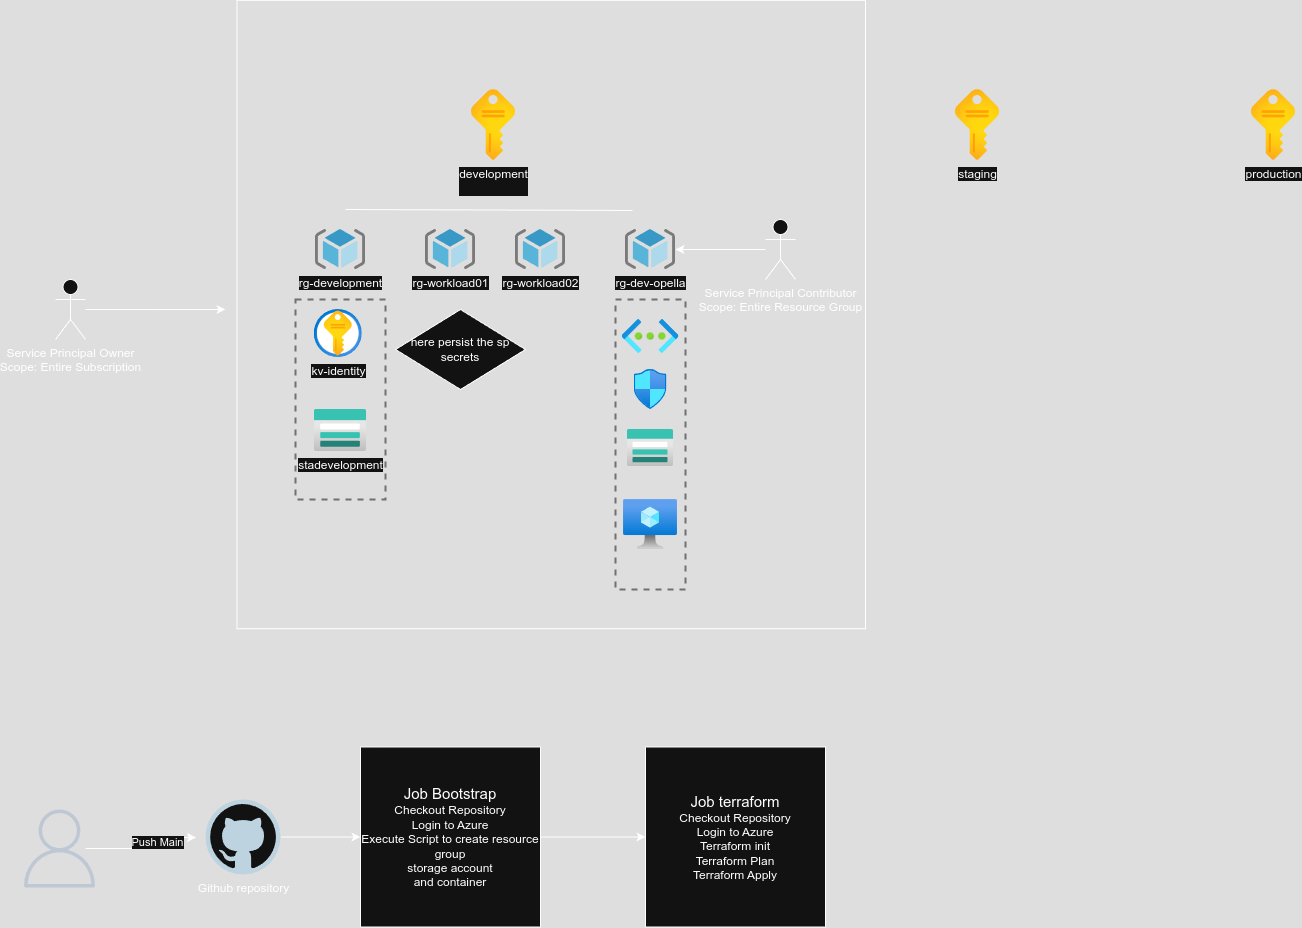

The diagram above was exported from draw.io. Its source (the exported page's mxGraphModel, read from the mxfile embedded in the PNG):
<mxGraphModel dx="2171" dy="1939" grid="1" gridSize="10" guides="1" tooltips="1" connect="1" arrows="1" fold="1" page="1" pageScale="1" pageWidth="850" pageHeight="1100" math="0" shadow="0">
  <root>
    <mxCell id="0" />
    <mxCell id="1" parent="0" />
    <mxCell id="7XviILkIp4qFdd9Uj_rN-20" value="" style="whiteSpace=wrap;html=1;aspect=fixed;strokeColor=default;fillColor=none;" vertex="1" parent="1">
      <mxGeometry x="-208.5" y="-19.25" width="628.5" height="628.5" as="geometry" />
    </mxCell>
    <mxCell id="7XviILkIp4qFdd9Uj_rN-1" value="development&lt;div&gt;&lt;br&gt;&lt;/div&gt;" style="image;aspect=fixed;html=1;points=[];align=center;fontSize=12;image=img/lib/azure2/general/Subscriptions.svg;" vertex="1" parent="1">
      <mxGeometry x="26" y="70" width="44" height="71" as="geometry" />
    </mxCell>
    <mxCell id="7XviILkIp4qFdd9Uj_rN-2" value="&lt;div&gt;staging&lt;/div&gt;" style="image;aspect=fixed;html=1;points=[];align=center;fontSize=12;image=img/lib/azure2/general/Subscriptions.svg;" vertex="1" parent="1">
      <mxGeometry x="510" y="70" width="44" height="71" as="geometry" />
    </mxCell>
    <mxCell id="7XviILkIp4qFdd9Uj_rN-3" value="&lt;div&gt;production&lt;/div&gt;" style="image;aspect=fixed;html=1;points=[];align=center;fontSize=12;image=img/lib/azure2/general/Subscriptions.svg;" vertex="1" parent="1">
      <mxGeometry x="806" y="70" width="44" height="71" as="geometry" />
    </mxCell>
    <mxCell id="7XviILkIp4qFdd9Uj_rN-4" value="rg-workload01" style="image;sketch=0;aspect=fixed;html=1;points=[];align=center;fontSize=12;image=img/lib/mscae/ResourceGroup.svg;" vertex="1" parent="1">
      <mxGeometry x="-20" y="210" width="50" height="40" as="geometry" />
    </mxCell>
    <mxCell id="7XviILkIp4qFdd9Uj_rN-5" value="rg-workload02" style="image;sketch=0;aspect=fixed;html=1;points=[];align=center;fontSize=12;image=img/lib/mscae/ResourceGroup.svg;" vertex="1" parent="1">
      <mxGeometry x="70" y="210" width="50" height="40" as="geometry" />
    </mxCell>
    <mxCell id="7XviILkIp4qFdd9Uj_rN-6" value="rg-dev-opella" style="image;sketch=0;aspect=fixed;html=1;points=[];align=center;fontSize=12;image=img/lib/mscae/ResourceGroup.svg;" vertex="1" parent="1">
      <mxGeometry x="180" y="210" width="50" height="40" as="geometry" />
    </mxCell>
    <mxCell id="7XviILkIp4qFdd9Uj_rN-7" value="rg-development" style="image;sketch=0;aspect=fixed;html=1;points=[];align=center;fontSize=12;image=img/lib/mscae/ResourceGroup.svg;" vertex="1" parent="1">
      <mxGeometry x="-130" y="210" width="50" height="40" as="geometry" />
    </mxCell>
    <mxCell id="7XviILkIp4qFdd9Uj_rN-8" value="" style="endArrow=none;html=1;rounded=0;entryX=0.96;entryY=0.275;entryDx=0;entryDy=0;entryPerimeter=0;" edge="1" parent="1">
      <mxGeometry width="50" height="50" relative="1" as="geometry">
        <mxPoint x="-100" y="190" as="sourcePoint" />
        <mxPoint x="187" y="191" as="targetPoint" />
      </mxGeometry>
    </mxCell>
    <mxCell id="7XviILkIp4qFdd9Uj_rN-9" value="" style="fontStyle=0;verticalAlign=top;align=center;spacingTop=-2;fillColor=none;rounded=0;whiteSpace=wrap;html=1;strokeColor=#919191;strokeWidth=2;dashed=1;container=1;collapsible=0;expand=0;recursiveResize=0;" vertex="1" parent="1">
      <mxGeometry x="-150" y="280" width="90" height="200" as="geometry" />
    </mxCell>
    <mxCell id="7XviILkIp4qFdd9Uj_rN-11" value="kv-identity" style="image;aspect=fixed;html=1;points=[];align=center;fontSize=12;image=img/lib/azure2/security/Key_Vaults.svg;" vertex="1" parent="7XviILkIp4qFdd9Uj_rN-9">
      <mxGeometry x="18.75" y="10" width="48" height="48" as="geometry" />
    </mxCell>
    <mxCell id="7XviILkIp4qFdd9Uj_rN-12" value="stadevelopment" style="image;aspect=fixed;html=1;points=[];align=center;fontSize=12;image=img/lib/azure2/storage/Storage_Accounts.svg;" vertex="1" parent="7XviILkIp4qFdd9Uj_rN-9">
      <mxGeometry x="18.75" y="110" width="52.5" height="42" as="geometry" />
    </mxCell>
    <mxCell id="7XviILkIp4qFdd9Uj_rN-10" value="" style="fontStyle=0;verticalAlign=top;align=center;spacingTop=-2;fillColor=none;rounded=0;whiteSpace=wrap;html=1;strokeColor=#919191;strokeWidth=2;dashed=1;container=1;collapsible=0;expand=0;recursiveResize=0;" vertex="1" parent="1">
      <mxGeometry x="170" y="280" width="70" height="290" as="geometry" />
    </mxCell>
    <mxCell id="7XviILkIp4qFdd9Uj_rN-13" value="" style="image;aspect=fixed;html=1;points=[];align=center;fontSize=12;image=img/lib/azure2/networking/Virtual_Networks.svg;" vertex="1" parent="7XviILkIp4qFdd9Uj_rN-10">
      <mxGeometry x="6.53" y="20" width="56.95" height="34" as="geometry" />
    </mxCell>
    <mxCell id="7XviILkIp4qFdd9Uj_rN-14" value="" style="image;aspect=fixed;html=1;points=[];align=center;fontSize=12;image=img/lib/azure2/storage/Storage_Accounts.svg;" vertex="1" parent="7XviILkIp4qFdd9Uj_rN-10">
      <mxGeometry x="11.87" y="130" width="46.25" height="37" as="geometry" />
    </mxCell>
    <mxCell id="7XviILkIp4qFdd9Uj_rN-15" value="" style="image;aspect=fixed;html=1;points=[];align=center;fontSize=12;image=img/lib/azure2/compute/Virtual_Machine.svg;" vertex="1" parent="7XviILkIp4qFdd9Uj_rN-10">
      <mxGeometry x="8.05" y="200" width="53.91" height="50" as="geometry" />
    </mxCell>
    <mxCell id="7XviILkIp4qFdd9Uj_rN-16" value="" style="image;aspect=fixed;html=1;points=[];align=center;fontSize=12;image=img/lib/azure2/networking/Network_Security_Groups.svg;" vertex="1" parent="7XviILkIp4qFdd9Uj_rN-10">
      <mxGeometry x="18.54" y="70" width="32.94" height="40" as="geometry" />
    </mxCell>
    <mxCell id="7XviILkIp4qFdd9Uj_rN-23" value="" style="edgeStyle=orthogonalEdgeStyle;rounded=0;orthogonalLoop=1;jettySize=auto;html=1;" edge="1" parent="1" source="7XviILkIp4qFdd9Uj_rN-17">
      <mxGeometry relative="1" as="geometry">
        <mxPoint x="-220" y="290" as="targetPoint" />
      </mxGeometry>
    </mxCell>
    <mxCell id="7XviILkIp4qFdd9Uj_rN-17" value="Service Principal Owner&lt;div&gt;Scope: Entire Subscription&lt;/div&gt;" style="shape=umlActor;verticalLabelPosition=bottom;verticalAlign=top;html=1;outlineConnect=0;" vertex="1" parent="1">
      <mxGeometry x="-390" y="260" width="30" height="60" as="geometry" />
    </mxCell>
    <mxCell id="7XviILkIp4qFdd9Uj_rN-27" style="edgeStyle=orthogonalEdgeStyle;rounded=0;orthogonalLoop=1;jettySize=auto;html=1;" edge="1" parent="1" source="7XviILkIp4qFdd9Uj_rN-24" target="7XviILkIp4qFdd9Uj_rN-6">
      <mxGeometry relative="1" as="geometry" />
    </mxCell>
    <mxCell id="7XviILkIp4qFdd9Uj_rN-24" value="Service Principal Contributor&lt;div&gt;Scope: Entire Resource Group&lt;/div&gt;" style="shape=umlActor;verticalLabelPosition=bottom;verticalAlign=top;html=1;outlineConnect=0;" vertex="1" parent="1">
      <mxGeometry x="320" y="200" width="30" height="60" as="geometry" />
    </mxCell>
    <mxCell id="7XviILkIp4qFdd9Uj_rN-28" value="here persist the sp secrets" style="rhombus;whiteSpace=wrap;html=1;" vertex="1" parent="1">
      <mxGeometry x="-50" y="290" width="130" height="80" as="geometry" />
    </mxCell>
    <mxCell id="7XviILkIp4qFdd9Uj_rN-36" value="" style="edgeStyle=orthogonalEdgeStyle;rounded=0;orthogonalLoop=1;jettySize=auto;html=1;" edge="1" parent="1" source="7XviILkIp4qFdd9Uj_rN-29" target="7XviILkIp4qFdd9Uj_rN-33">
      <mxGeometry relative="1" as="geometry" />
    </mxCell>
    <mxCell id="7XviILkIp4qFdd9Uj_rN-29" value="Github repository" style="dashed=0;outlineConnect=0;html=1;align=center;labelPosition=center;verticalLabelPosition=bottom;verticalAlign=top;shape=mxgraph.weblogos.github" vertex="1" parent="1">
      <mxGeometry x="-240" y="780" width="75" height="75" as="geometry" />
    </mxCell>
    <mxCell id="7XviILkIp4qFdd9Uj_rN-31" value="" style="edgeStyle=orthogonalEdgeStyle;rounded=0;orthogonalLoop=1;jettySize=auto;html=1;" edge="1" parent="1">
      <mxGeometry relative="1" as="geometry">
        <mxPoint x="-359.9954545454545" y="829" as="sourcePoint" />
        <mxPoint x="-249.45" y="818" as="targetPoint" />
        <Array as="points">
          <mxPoint x="-309.45" y="829" />
          <mxPoint x="-309.45" y="818" />
        </Array>
      </mxGeometry>
    </mxCell>
    <mxCell id="7XviILkIp4qFdd9Uj_rN-32" value="Push Main" style="edgeLabel;html=1;align=center;verticalAlign=middle;resizable=0;points=[];" vertex="1" connectable="0" parent="7XviILkIp4qFdd9Uj_rN-31">
      <mxGeometry x="0.3445" y="-4" relative="1" as="geometry">
        <mxPoint as="offset" />
      </mxGeometry>
    </mxCell>
    <mxCell id="7XviILkIp4qFdd9Uj_rN-30" value="" style="sketch=0;outlineConnect=0;fontColor=#232F3E;gradientColor=none;fillColor=#232F3D;strokeColor=none;dashed=0;verticalLabelPosition=bottom;verticalAlign=top;align=center;html=1;fontSize=12;fontStyle=0;aspect=fixed;pointerEvents=1;shape=mxgraph.aws4.user;" vertex="1" parent="1">
      <mxGeometry x="-425" y="790" width="78" height="78" as="geometry" />
    </mxCell>
    <mxCell id="7XviILkIp4qFdd9Uj_rN-35" value="" style="edgeStyle=orthogonalEdgeStyle;rounded=0;orthogonalLoop=1;jettySize=auto;html=1;" edge="1" parent="1" source="7XviILkIp4qFdd9Uj_rN-33" target="7XviILkIp4qFdd9Uj_rN-34">
      <mxGeometry relative="1" as="geometry" />
    </mxCell>
    <mxCell id="7XviILkIp4qFdd9Uj_rN-33" value="&lt;font style=&quot;font-size: 15px;&quot;&gt;Job Bootstrap&lt;/font&gt;&lt;div&gt;Checkout Repository&lt;/div&gt;&lt;div&gt;Login to Azure&lt;/div&gt;&lt;div&gt;Execute Script to create resource group&lt;/div&gt;&lt;div&gt;storage account&lt;/div&gt;&lt;div&gt;and container&lt;/div&gt;" style="whiteSpace=wrap;html=1;aspect=fixed;" vertex="1" parent="1">
      <mxGeometry x="-85" y="727.5" width="180" height="180" as="geometry" />
    </mxCell>
    <mxCell id="7XviILkIp4qFdd9Uj_rN-34" value="&lt;font style=&quot;font-size: 15px;&quot;&gt;Job terraform&lt;/font&gt;&lt;div&gt;Checkout Repository&lt;/div&gt;&lt;div&gt;Login to Azure&lt;/div&gt;&lt;div&gt;Terraform init&lt;/div&gt;&lt;div&gt;Terraform Plan&lt;/div&gt;&lt;div&gt;Terraform Apply&lt;/div&gt;" style="whiteSpace=wrap;html=1;aspect=fixed;" vertex="1" parent="1">
      <mxGeometry x="200" y="727.5" width="180" height="180" as="geometry" />
    </mxCell>
  </root>
</mxGraphModel>